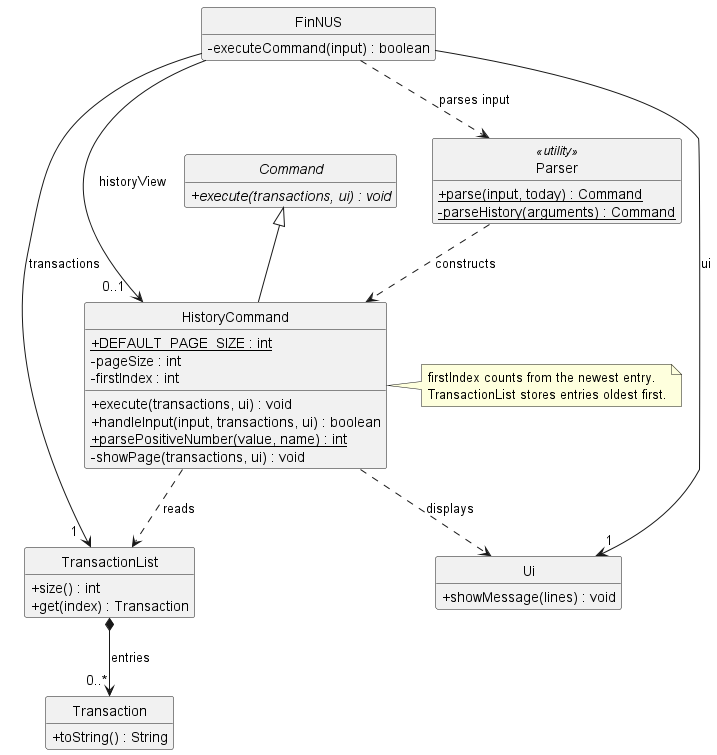

The diagram above was rendered by PlantUML. Its source (embedded in the PNG):
@startuml HistoryClassDiagram
' @@author nkyjStar
' Only members relevant to paginated history are shown.
' Multiplicities describe an active session after the transaction list has loaded.
hide circle
hide empty members
skinparam shadowing false
skinparam classAttributeIconSize 0

class FinNUS {
    - executeCommand(input) : boolean
}

class Parser <<utility>> {
    + {static} parse(input, today) : Command
    - {static} parseHistory(arguments) : Command
}

abstract class Command {
    + {abstract} execute(transactions, ui) : void
}

class HistoryCommand {
    + {static} DEFAULT_PAGE_SIZE : int
    - pageSize : int
    - firstIndex : int
    + execute(transactions, ui) : void
    + handleInput(input, transactions, ui) : boolean
    + {static} parsePositiveNumber(value, name) : int
    - showPage(transactions, ui) : void
}

class TransactionList {
    + size() : int
    + get(index) : Transaction
}

class Transaction {
    + toString() : String
}

class Ui {
    + showMessage(lines) : void
}

Command <|-- HistoryCommand
FinNUS --> "1" Ui : ui
FinNUS --> "1  " TransactionList : transactions
FinNUS --> "0..1  " HistoryCommand : historyView
FinNUS ..> Parser : parses input
Parser ..> HistoryCommand : constructs
HistoryCommand ..> TransactionList : reads
HistoryCommand ..> Ui : displays
TransactionList *--> "0..*" Transaction : entries

note right of HistoryCommand
  firstIndex counts from the newest entry.
  TransactionList stores entries oldest first.
end note
@enduml